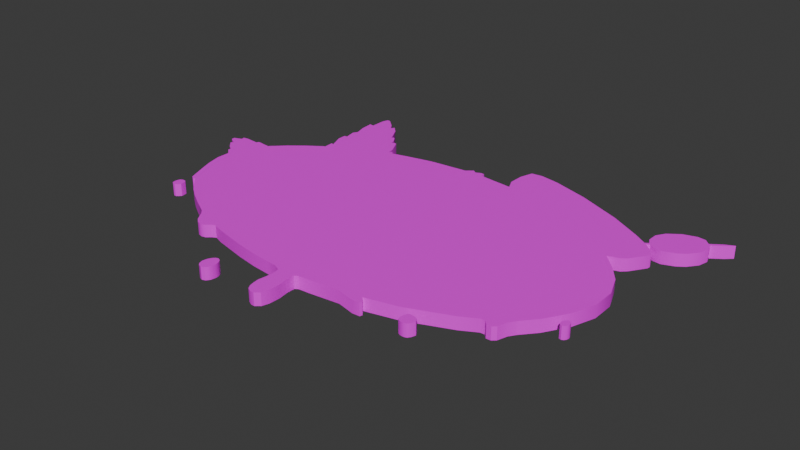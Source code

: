 # Source: balldrop.blend  (saved by Blender 4.5.90; exported with 4.5.12 LTS)
import bpy
from mathutils import Matrix  # noqa: F401  (used for matrix-valued properties, if any)

bpy.ops.wm.read_factory_settings(use_empty=True)
scene = bpy.context.scene
scene.name = 'Scene'

# ---- collections
col_collection = bpy.data.collections.new('Collection'); scene.collection.children.link(col_collection)

# ---- images (referenced by path relative to the original .blend; pixels are not part of the script)
import os
ASSET_DIR = os.environ.get("B2B_ASSET_DIR", "")  # directory of the original .blend (textures are referenced by path, not embedded)
HERE = os.path.dirname(os.path.abspath(__file__))  # packed textures are extracted next to this script under _unpacked/

def load_image(name, relpath, width, height, colorspace="sRGB"):
    """Load a texture the original file referenced (path relative to the .blend, or extracted next to this script)."""
    p = next((c for c in (os.path.join(HERE, relpath), os.path.join(ASSET_DIR, relpath)) if relpath and os.path.exists(c)), "")
    if p:
        img = bpy.data.images.load(p, check_existing=True)
        img.name = name
    else:  # same state as the original file: an image datablock whose file is absent (Cycles renders it pink)
        img = bpy.data.images.new(name, width, height)
        img.source = "FILE"
        img.filepath = "//" + (relpath or name)
    img.colorspace_settings.name = colorspace
    return img
img_delirium_png = load_image('Delirium.png', 'Delirium.png', 1024, 1024, 'sRGB')

# ---- materials (node trees are filled in below, after node groups)
mat_material_001 = bpy.data.materials.new('Material.001')

# ---- node groups
ng_smooth_by_angle = bpy.data.node_groups.new('Smooth by Angle', 'GeometryNodeTree')
_s = ng_smooth_by_angle.interface.new_socket(name='Mesh', in_out='OUTPUT', socket_type='NodeSocketGeometry')
_s = ng_smooth_by_angle.interface.new_socket(name='Mesh', in_out='INPUT', socket_type='NodeSocketGeometry')
_s = ng_smooth_by_angle.interface.new_socket(name='Angle', in_out='INPUT', socket_type='NodeSocketFloat')
_s.subtype = 'ANGLE'
_s.default_value = 0.5236
_s.min_value = 0.0
_s.max_value = 3.142
_s.description = 'Maximum face angle for smooth edges'
_s = ng_smooth_by_angle.interface.new_socket(name='Ignore Sharpness', in_out='INPUT', socket_type='NodeSocketBool')
_s.force_non_field = True
ng_smooth_by_angle.description = 'Set the sharpness of mesh edges based on the angle between the neighboring faces'
ng_smooth_by_angle.is_modifier = True
_N = ng_smooth_by_angle.nodes; _L = ng_smooth_by_angle.links
n0 = _N.new('GeometryNodeSetShadeSmooth'); n0.name = 'Set Shade Smooth'; n0.location = (120, -80)
n0.domain = 'EDGE'
n1 = _N.new('GeometryNodeSetShadeSmooth'); n1.name = 'Set Shade Smooth.001'; n1.location = (300, -80)
n2 = _N.new('NodeGroupOutput'); n2.name = 'Group Output'; n2.location = (480, -80)
n3 = _N.new('GeometryNodeInputMeshEdgeAngle'); n3.name = 'Edge Angle'; n3.location = (-440, -240)
n4 = _N.new('NodeGroupInput'); n4.name = 'Group Input'; n4.location = (-80, -80)
n5 = _N.new('GeometryNodeInputEdgeSmooth'); n5.name = 'Is Edge Smooth'; n5.location = (-260, -120)
n6 = _N.new('GeometryNodeInputShadeSmooth'); n6.name = 'Is Shade Smooth'; n6.location = (-440, -397)
n7 = _N.new('FunctionNodeCompare'); n7.name = 'Compare'; n7.location = (-260, -260)
n7.operation = 'LESS_EQUAL'
n7.inputs[6].default_value = (0.0, 0.0, 0.0, 0.0)
n7.inputs[7].default_value = (0.0, 0.0, 0.0, 0.0)
n8 = _N.new('FunctionNodeBooleanMath'); n8.name = 'Boolean Math.001'; n8.location = (-80, -260)
n9 = _N.new('NodeGroupInput'); n9.name = 'Group Input.001'; n9.location = (-440, -329)
n10 = _N.new('NodeGroupInput'); n10.name = 'Group Input.002'; n10.location = (-259, -189)
n11 = _N.new('FunctionNodeBooleanMath'); n11.name = 'Boolean Math'; n11.location = (-80, -149)
n11.operation = 'OR'
n12 = _N.new('FunctionNodeBooleanMath'); n12.name = 'Boolean Math.002'; n12.location = (-260, -380)
n12.operation = 'OR'
n13 = _N.new('NodeGroupInput'); n13.name = 'Group Input.003'; n13.location = (-440, -460)
_L.new(n3.outputs[0], n7.inputs[0])
_L.new(n1.outputs[0], n2.inputs[0])
_L.new(n9.outputs[1], n7.inputs[1])
_L.new(n7.outputs[0], n8.inputs[0])
_L.new(n4.outputs[0], n0.inputs[0])
_L.new(n0.outputs[0], n1.inputs[0])
_L.new(n8.outputs[0], n0.inputs[2])
_L.new(n10.outputs[2], n11.inputs[1])
_L.new(n5.outputs[0], n11.inputs[0])
_L.new(n11.outputs[0], n0.inputs[1])
_L.new(n13.outputs[2], n12.inputs[1])
_L.new(n6.outputs[0], n12.inputs[0])
_L.new(n12.outputs[0], n8.inputs[1])
n2.is_active_output = True

# ---- material node trees
mat_material_001.use_nodes = True; mat_material_001.node_tree.nodes.clear()
_N = mat_material_001.node_tree.nodes; _L = mat_material_001.node_tree.links
n0 = _N.new('ShaderNodeBsdfPrincipled'); n0.name = 'Principled BSDF'; n0.location = (-123, 171)
n1 = _N.new('ShaderNodeOutputMaterial'); n1.name = 'Material Output'; n1.location = (200, 100)
n2 = _N.new('ShaderNodeTexImage'); n2.name = 'Image Texture'; n2.location = (-553, 135)
n2.image = img_delirium_png
_L.new(n0.outputs[0], n1.inputs[0])
_L.new(n2.outputs[0], n0.inputs[0])
n1.is_active_output = True

# ---- world
world_world = bpy.data.worlds.new('World'); scene.world = world_world
world_world.use_nodes = True; world_world.node_tree.nodes.clear()
_N = world_world.node_tree.nodes; _L = world_world.node_tree.links
n0 = _N.new('ShaderNodeOutputWorld'); n0.name = 'World Output'; n0.location = (200, 100)
n1 = _N.new('ShaderNodeBackground'); n1.name = 'Background'; n1.location = (-200, 100)
n1.inputs[0].default_value = (0.05088, 0.05088, 0.05088, 1.0)
_L.new(n1.outputs[0], n0.inputs[0])
n0.is_active_output = True
world_world.color = (0.05088, 0.05088, 0.05088)
world_world.sun_shadow_jitter_overblur = 0.0

# ---- meshes
me_vert = bpy.data.meshes.new('Vert')
me_vert.from_pydata([(-0.3435, -0.1083, 0.0), (-0.3636, -0.06664, 0.0), (-0.3742, -0.005535, 0.0), (-0.3853, 0.004822, 0.0), (-0.3845, 0.009496, 0.0), (-0.3942, 0.01588, 0.0), (-0.4053, 0.02823, 0.0), (-0.3369, 0.06479, 0.0), (-0.2742, 0.1155, 0.0), (-0.2376, 0.2494, 0.0), (-0.2455, 0.2602, 0.0), (-0.2612, 0.2743, 0.0), (-0.266, 0.2738, 0.0), (-0.2693, 0.2645, 0.0), (-0.2695, 0.2389, 0.0), (-0.2771, 0.2398, 0.0), (-0.2756, 0.2181, 0.0), (-0.2703, 0.1995, 0.0), (-0.2749, 0.1917, 0.0), (-0.2711, 0.1728, 0.0), (-0.2762, 0.1717, 0.0), (-0.09229, 0.1829, 0.0), (-0.03119, 0.1888, 0.0), (-0.02051, 0.1975, 0.0), (0.01921, -0.2231, 0.0), (0.0691, -0.2173, 0.0), (0.09729, -0.2241, 0.0), (0.1096, -0.2234, 0.0), (0.1109, -0.2192, 0.0), (0.104, -0.2111, 0.0), (0.1569, -0.198, 0.0), (0.2255, -0.1699, 0.0), (0.2506, -0.156, 0.0), (0.2577, -0.1559, 0.0), (0.2638, -0.1623, 0.0), (0.2714, -0.1621, 0.0), (0.2771, -0.1572, 0.0), (0.282, -0.1416, 0.0), (0.2889, -0.1313, 0.0), (0.309, -0.108, 0.0), (0.3312, -0.07145, 0.0), (0.3437, -0.03443, 0.0), (0.3433, 0.002077, 0.0), (0.3297, 0.0365, 0.0), (0.3111, 0.06118, 0.0), (0.2877, 0.08561, 0.0), (0.3071, 0.09223, 0.0), (0.3145, 0.09899, 0.0), (0.3315, 0.1241, 0.0), (0.3322, 0.1293, 0.0), (0.3227, 0.1411, 0.0), (0.3123, 0.1503, 0.0), (0.3173, 0.1532, 0.0), (0.3249, 0.1478, 0.0), (0.3389, 0.1461, 0.0), (0.3583, 0.1535, 0.0), (0.37, 0.1617, 0.0), (0.3823, 0.1772, 0.0), (0.3865, 0.1936, 0.0), (0.3831, 0.2041, 0.0), (0.401, 0.2168, 0.0), (0.411, 0.2263, 0.0), (0.3971, 0.2196, 0.0), (0.3793, 0.2073, 0.0), (0.3712, 0.2153, 0.0), (0.3581, 0.2168, 0.0), (0.3372, 0.2104, 0.0), (0.3185, 0.1969, 0.0), (0.3096, 0.1824, 0.0), (0.3092, 0.1663, 0.0), (0.3142, 0.1565, 0.0), (0.3087, 0.1529, 0.0), (0.2873, 0.1668, 0.0), (0.2378, 0.1944, 0.0), (0.1662, 0.2251, 0.0), (0.1067, 0.244, 0.0), (0.07518, 0.2497, 0.0), (0.05705, 0.2474, 0.0), (0.05028, 0.2257, 0.0), (0.04983, 0.2005, 0.0), (0.05786, 0.1833, 0.0), (0.02186, 0.1869, 0.0), (0.0001983, 0.1892, 0.0), (0.0001983, 0.1965, 0.0), (-0.0121, -0.2923, 0.0), (-0.004952, -0.2861, 0.0), (-0.001704, -0.2755, 0.0), (-0.0007947, -0.2577, 0.0), (-0.003393, -0.2403, 0.0), (-0.003003, -0.2275, 0.0), (0.001544, -0.2244, 0.0), (-0.01809, -0.2923, 0.0), (-0.02533, -0.2886, 0.0), (-0.02919, -0.282, 0.0), (-0.03107, -0.2741, 0.0), (-0.0321, -0.2647, 0.0), (-0.03031, -0.2535, 0.0), (-0.02937, -0.243, 0.0), (-0.02964, -0.235, 0.0), (-0.03192, -0.2284, 0.0), (-0.08972, -0.2191, 0.0), (-0.1246, -0.213, 0.0), (-0.1782, -0.2006, 0.0), (-0.1932, -0.1952, 0.0), (-0.1994, -0.1983, 0.0), (-0.2066, -0.2046, 0.0), (-0.2136, -0.2062, 0.0), (-0.221, -0.2044, 0.0), (-0.2288, -0.1978, 0.0), (-0.2386, -0.1828, 0.0), (-0.245, -0.1758, 0.0), (-0.271, -0.1613, 0.0), (-0.2938, -0.1474, 0.0), (-0.3118, -0.1344, 0.0), (-0.3206, -0.1264, 0.0), (-0.3412, 0.06114, 0.0), (-0.3447, 0.05691, 0.0), (-0.3688, 0.05973, 0.0), (-0.3718, 0.05561, 0.0), (-0.3941, 0.05756, 0.0), (-0.4028, 0.05605, 0.0), (-0.4016, 0.05042, 0.0), (-0.4148, 0.04544, 0.0), (-0.4146, 0.03948, 0.0), (-0.4015, 0.03136, 0.0), (-0.2762, 0.1577, 0.0), (-0.2664, 0.1331, 0.0), (-0.2963, 0.1001, 0.0), (-0.2806, 0.1109, 0.0), (-0.322, 0.07922, 0.0), (-0.2342, 0.2551, 0.0), (-0.271, 0.134, 0.0), (-0.2702, 0.1174, 0.0), (-0.266, -0.01093, 0.0), (-0.2021, -0.1112, 0.0), (-0.1621, -0.1739, 0.0), (-0.2291, 0.1808, 0.0), (-0.2571, 0.1241, 0.0), (-0.1159, -0.2593, 0.0), (-0.1193, -0.2605, 0.0), (-0.1225, -0.2636, 0.0), (-0.124, -0.2658, 0.0), (-0.126, -0.2697, 0.0), (-0.1273, -0.2747, 0.0), (-0.1276, -0.2785, 0.0), (-0.1266, -0.282, 0.0), (-0.1252, -0.2855, 0.0), (-0.1222, -0.2886, 0.0), (-0.1169, -0.2902, 0.0), (-0.1116, -0.2884, 0.0), (-0.1092, -0.2854, 0.0), (-0.1073, -0.2825, 0.0), (-0.1064, -0.2781, 0.0), (-0.1058, -0.2746, 0.0), (-0.1062, -0.2696, 0.0), (-0.1074, -0.2668, 0.0), (-0.109, -0.2633, 0.0), (-0.1117, -0.2609, 0.0), (-0.05848, -0.2222, 0.0), (-0.04221, -0.2237, 0.0), (-0.3485, -0.105, 0.0), (-0.3509, -0.099, 0.0), (-0.3745, -0.0281, 0.0), (-0.3688, -0.05172, 0.0), (-0.3312, -0.1155, 0.0), (-0.3395, -0.1068, 0.0), (-0.2226, 0.2433, 0.0), (-0.2121, 0.2233, 0.0), (-0.2095, 0.2172, 0.0), (-0.2072, 0.2206, 0.0), (-0.2026, 0.2174, 0.0), (-0.1961, 0.2068, 0.0), (-0.195, 0.1999, 0.0), (-0.1911, 0.2035, 0.0), (-0.1861, 0.202, 0.0), (-0.1747, 0.1789, 0.0), (-0.1725, 0.1672, 0.0), (-0.1689, 0.1715, 0.0), (-0.1644, 0.1666, 0.0), (-0.1398, 0.1728, 0.0), (-0.1063, 0.1803, 0.0), (-0.0144, 0.1932, 0.0), (-0.00544, 0.1974, 0.0), (-0.266, 0.1627, 0.0), (-0.2355, 0.2087, 0.0), (-0.2388, 0.2301, 0.0), (-0.2365, 0.242, 0.0), (-0.2369, 0.2176, 0.0), (-0.2306, 0.1872, 0.0), (-0.2334, 0.1997, 0.0), (-0.02839, 0.05463, 0.0), (0.1836, 0.1643, 0.0), (0.1808, -0.2035, 0.0), (0.1862, -0.2048, 0.0), (0.1906, -0.2074, 0.0), (0.1934, -0.2123, 0.0), (0.1913, -0.219, 0.0), (0.1877, -0.2236, 0.0), (0.1759, -0.2037, 0.0), (0.1732, -0.2068, 0.0), (0.1716, -0.2115, 0.0), (0.1711, -0.2179, 0.0), (0.1729, -0.2221, 0.0), (0.1769, -0.2244, 0.0), (0.1822, -0.2249, 0.0), (0.1846, -0.2246, 0.0), (0.3372, -0.08925, 0.0), (0.3396, -0.0899, 0.0), (0.3416, -0.09167, 0.0), (0.3429, -0.09386, 0.0), (0.3433, -0.09761, 0.0), (0.3421, -0.1013, 0.0), (0.34, -0.1041, 0.0), (0.3367, -0.1053, 0.0), (0.3332, -0.1042, 0.0), (0.3314, -0.09997, 0.0), (0.3316, -0.09597, 0.0), (0.3327, -0.0931, 0.0), (0.3344, -0.09063, 0.0), (-0.3509, -0.1222, 0.0), (-0.3452, -0.1224, 0.0), (-0.3548, -0.1249, 0.0), (-0.3417, -0.1253, 0.0), (-0.3564, -0.1295, 0.0), (-0.3408, -0.1299, 0.0), (-0.3566, -0.1341, 0.0), (-0.3406, -0.1346, 0.0), (-0.3554, -0.1387, 0.0), (-0.3441, -0.139, 0.0), (-0.3515, -0.1414, 0.0), (-0.3477, -0.1415, 0.0), (-0.3509, -0.099, -0.02046), (-0.3636, -0.06664, -0.02046), (-0.3745, -0.0281, -0.02046), (-0.3742, -0.005535, -0.02046), (-0.3853, 0.004822, -0.02046), (-0.3845, 0.009496, -0.02046), (-0.3942, 0.01588, -0.02046), (-0.4053, 0.02823, -0.02046), (-0.4015, 0.03136, -0.02046), (-0.2806, 0.1109, -0.02046), (-0.2742, 0.1155, -0.02046), (-0.1725, 0.1672, -0.02046), (-0.1689, 0.1715, -0.02046), (-0.1861, 0.202, -0.02046), (-0.1747, 0.1789, -0.02046), (-0.1911, 0.2035, -0.02046), (-0.2026, 0.2174, -0.02046), (-0.1961, 0.2068, -0.02046), (-0.2072, 0.2206, -0.02046), (-0.2121, 0.2233, -0.02046), (-0.2095, 0.2172, -0.02046), (-0.2342, 0.2551, -0.02046), (-0.2226, 0.2433, -0.02046), (-0.2455, 0.2602, -0.02046), (-0.2376, 0.2494, -0.02046), (-0.266, 0.2738, -0.02046), (-0.2612, 0.2743, -0.02046), (-0.2695, 0.2389, -0.02046), (-0.2693, 0.2645, -0.02046), (-0.2756, 0.2181, -0.02046), (-0.2771, 0.2398, -0.02046), (-0.2749, 0.1917, -0.02046), (-0.2703, 0.1995, -0.02046), (-0.2762, 0.1717, -0.02046), (-0.2711, 0.1728, -0.02046), (-0.09229, 0.1829, -0.02046), (-0.03119, 0.1888, -0.02046), (-0.02051, 0.1975, -0.02046), (-0.0144, 0.1932, -0.02046), (-0.00544, 0.1974, -0.02046), (-0.03192, -0.2284, -0.02046), (-0.003003, -0.2275, -0.02046), (-0.03031, -0.2535, -0.02046), (-0.0007947, -0.2577, -0.02046), (-0.03107, -0.2741, -0.02046), (-0.004952, -0.2861, -0.02046), (-0.02533, -0.2886, -0.02046), (-0.0121, -0.2923, -0.02046), (-0.001704, -0.2755, -0.02046), (-0.003393, -0.2403, -0.02046), (0.01921, -0.2231, -0.02046), (0.001544, -0.2244, -0.02046), (-0.01809, -0.2923, -0.02046), (-0.02919, -0.282, -0.02046), (-0.0321, -0.2647, -0.02046), (-0.02937, -0.243, -0.02046), (-0.02964, -0.235, -0.02046), (-0.05848, -0.2222, -0.02046), (-0.08972, -0.2191, -0.02046), (-0.1246, -0.213, -0.02046), (-0.1782, -0.2006, -0.02046), (-0.1932, -0.1952, -0.02046), (-0.1994, -0.1983, -0.02046), (-0.2066, -0.2046, -0.02046), (-0.2136, -0.2062, -0.02046), (-0.221, -0.2044, -0.02046), (-0.2288, -0.1978, -0.02046), (-0.2386, -0.1828, -0.02046), (-0.245, -0.1758, -0.02046), (-0.271, -0.1613, -0.02046), (-0.2938, -0.1474, -0.02046), (-0.3118, -0.1344, -0.02046), (-0.3206, -0.1264, -0.02046), (-0.3412, 0.06114, -0.02046), (-0.266, -0.01093, -0.02046), (-0.3369, 0.06479, -0.02046), (-0.3447, 0.05691, -0.02046), (-0.3688, 0.05973, -0.02046), (-0.3718, 0.05561, -0.02046), (-0.3941, 0.05756, -0.02046), (-0.2291, 0.1808, -0.02046), (-0.195, 0.1999, -0.02046), (0.0691, -0.2173, -0.02046), (0.09729, -0.2241, -0.02046), (0.1096, -0.2234, -0.02046), (0.1109, -0.2192, -0.02046), (0.104, -0.2111, -0.02046), (0.1569, -0.198, -0.02046), (0.2255, -0.1699, -0.02046), (0.2506, -0.156, -0.02046), (0.2577, -0.1559, -0.02046), (0.2638, -0.1623, -0.02046), (0.2714, -0.1621, -0.02046), (0.2771, -0.1572, -0.02046), (0.282, -0.1416, -0.02046), (0.2889, -0.1313, -0.02046), (0.309, -0.108, -0.02046), (0.3312, -0.07145, -0.02046), (0.3437, -0.03443, -0.02046), (0.3433, 0.002077, -0.02046), (0.3297, 0.0365, -0.02046), (0.3111, 0.06118, -0.02046), (0.2877, 0.08561, -0.02046), (0.3071, 0.09223, -0.02046), (0.3145, 0.09899, -0.02046), (0.3315, 0.1241, -0.02046), (0.3322, 0.1293, -0.02046), (0.3227, 0.1411, -0.02046), (0.3123, 0.1503, -0.02046), (0.3173, 0.1532, -0.02046), (0.3249, 0.1478, -0.02046), (0.3389, 0.1461, -0.02046), (0.3583, 0.1535, -0.02046), (0.37, 0.1617, -0.02046), (0.3823, 0.1772, -0.02046), (0.3865, 0.1936, -0.02046), (0.3831, 0.2041, -0.02046), (0.401, 0.2168, -0.02046), (0.411, 0.2263, -0.02046), (0.3971, 0.2196, -0.02046), (0.3793, 0.2073, -0.02046), (0.3712, 0.2153, -0.02046), (0.3581, 0.2168, -0.02046), (0.3372, 0.2104, -0.02046), (0.3185, 0.1969, -0.02046), (0.3096, 0.1824, -0.02046), (0.3092, 0.1663, -0.02046), (0.3142, 0.1565, -0.02046), (0.3087, 0.1529, -0.02046), (0.2873, 0.1668, -0.02046), (0.2378, 0.1944, -0.02046), (0.1662, 0.2251, -0.02046), (0.1067, 0.244, -0.02046), (0.07518, 0.2497, -0.02046), (0.05705, 0.2474, -0.02046), (0.05028, 0.2257, -0.02046), (0.04983, 0.2005, -0.02046), (0.05786, 0.1833, -0.02046), (0.02186, 0.1869, -0.02046), (0.0001983, 0.1892, -0.02046), (0.0001983, 0.1965, -0.02046), (-0.2762, 0.1577, -0.02046), (-0.1621, -0.1739, -0.02046), (-0.266, 0.1627, -0.02046), (-0.2021, -0.1112, -0.02046), (-0.2664, 0.1331, -0.02046), (-0.2702, 0.1174, -0.02046), (-0.322, 0.07922, -0.02046), (-0.2963, 0.1001, -0.02046), (-0.271, 0.134, -0.02046), (-0.1398, 0.1728, -0.02046), (-0.1063, 0.1803, -0.02046), (-0.1644, 0.1666, -0.02046), (-0.3435, -0.1083, -0.02046), (-0.3395, -0.1068, -0.02046), (-0.4028, 0.05605, -0.02046), (-0.4016, 0.05042, -0.02046), (-0.4148, 0.04544, -0.02046), (-0.4146, 0.03948, -0.02046), (-0.2571, 0.1241, -0.02046), (-0.04221, -0.2237, -0.02046), (-0.1159, -0.2593, -0.02046), (-0.1193, -0.2605, -0.02046), (-0.1225, -0.2636, -0.02046), (-0.124, -0.2658, -0.02046), (-0.126, -0.2697, -0.02046), (-0.1273, -0.2747, -0.02046), (-0.1276, -0.2785, -0.02046), (-0.1266, -0.282, -0.02046), (-0.1252, -0.2855, -0.02046), (-0.1222, -0.2886, -0.02046), (-0.1169, -0.2902, -0.02046), (-0.1116, -0.2884, -0.02046), (-0.1092, -0.2854, -0.02046), (-0.1073, -0.2825, -0.02046), (-0.1064, -0.2781, -0.02046), (-0.1058, -0.2746, -0.02046), (-0.1062, -0.2696, -0.02046), (-0.1074, -0.2668, -0.02046), (-0.109, -0.2633, -0.02046), (-0.1117, -0.2609, -0.02046), (-0.3485, -0.105, -0.02046), (-0.3688, -0.05172, -0.02046), (-0.3312, -0.1155, -0.02046), (-0.2306, 0.1872, -0.02046), (-0.2334, 0.1997, -0.02046), (-0.2355, 0.2087, -0.02046), (-0.2369, 0.2176, -0.02046), (-0.2388, 0.2301, -0.02046), (-0.2365, 0.242, -0.02046), (-0.02839, 0.05463, -0.02046), (0.1836, 0.1643, -0.02046), (0.1808, -0.2035, -0.02046), (0.1862, -0.2048, -0.02046), (0.1906, -0.2074, -0.02046), (0.1934, -0.2123, -0.02046), (0.1913, -0.219, -0.02046), (0.1877, -0.2236, -0.02046), (0.1759, -0.2037, -0.02046), (0.1732, -0.2068, -0.02046), (0.1716, -0.2115, -0.02046), (0.1711, -0.2179, -0.02046), (0.1729, -0.2221, -0.02046), (0.1769, -0.2244, -0.02046), (0.1822, -0.2249, -0.02046), (0.1846, -0.2246, -0.02046), (0.3372, -0.08925, -0.02046), (0.3396, -0.0899, -0.02046), (0.3416, -0.09167, -0.02046), (0.3429, -0.09386, -0.02046), (0.3433, -0.09761, -0.02046), (0.3421, -0.1013, -0.02046), (0.34, -0.1041, -0.02046), (0.3367, -0.1053, -0.02046), (0.3332, -0.1042, -0.02046), (0.3314, -0.09997, -0.02046), (0.3316, -0.09597, -0.02046), (0.3327, -0.0931, -0.02046), (0.3344, -0.09063, -0.02046), (-0.3509, -0.1222, -0.02046), (-0.3452, -0.1224, -0.02046), (-0.3548, -0.1249, -0.02046), (-0.3417, -0.1253, -0.02046), (-0.3564, -0.1295, -0.02046), (-0.3408, -0.1299, -0.02046), (-0.3566, -0.1341, -0.02046), (-0.3406, -0.1346, -0.02046), (-0.3554, -0.1387, -0.02046), (-0.3441, -0.139, -0.02046), (-0.3515, -0.1414, -0.02046), (-0.3477, -0.1415, -0.02046)], [], [(99, 89, 98), (96, 97, 89), (89, 88, 95, 96), (87, 94, 95, 88), (87, 86, 93, 94), (85, 92, 93, 86), (91, 92, 85, 84), (97, 98, 89), (173, 172, 136, 174), (175, 126, 137, 176), (136, 183, 125, 126), (128, 127, 133), (127, 129, 133), (129, 7, 133), (115, 133, 7), (6, 5, 133), (5, 4, 133), (4, 3, 133), (3, 2, 133), (2, 162, 163, 1, 133), (1, 161, 160, 0, 133), (109, 110, 133), (111, 133, 110), (112, 133, 111), (113, 133, 112), (114, 133, 113), (0, 165, 164, 114, 133), (139, 138, 157), (101, 102, 135), (126, 131, 132, 137), (135, 102, 103, 134), (134, 103, 104), (133, 107, 108), (134, 104, 105), (134, 105, 106), (134, 106, 107, 133), (99, 159, 90, 89), (133, 108, 109), (139, 157, 156, 140), (140, 156, 155, 141), (141, 155, 154, 142), (142, 154, 153, 143), (143, 153, 152, 144), (144, 152, 151, 145), (145, 151, 150, 146), (146, 150, 149, 147), (148, 147, 149), (115, 116, 133), (133, 116, 6), (124, 6, 116), (123, 124, 116), (117, 116, 118), (119, 118, 120), (120, 118, 121), (116, 118, 123), (118, 123, 121), (122, 121, 123), (20, 125, 183, 19), (136, 188, 19, 183), (189, 18, 19, 188), (184, 17, 18, 189), (170, 169, 168, 184), (184, 168, 187), (185, 15, 16, 187), (15, 185, 14), (185, 186, 14), (166, 130, 9, 186), (14, 186, 9, 13), (10, 12, 13, 9), (12, 10, 11), (167, 166, 186, 185), (167, 185, 187, 168), (17, 184, 187, 16), (171, 189, 188, 172), (170, 184, 189, 171), (172, 188, 136), (174, 136, 126, 175), (8, 128, 133), (132, 8, 133), (137, 132, 133), (176, 137, 133), (177, 176, 133), (178, 177, 133), (133, 190, 178), (180, 179, 178, 190), (180, 190, 21), (22, 21, 190), (23, 22, 190), (181, 23, 190), (182, 181, 190), (83, 182, 190), (82, 83, 190), (81, 82, 190), (80, 81, 190), (79, 80, 191), (78, 79, 191), (77, 78, 191), (76, 77, 191), (75, 76, 191), (74, 75, 191), (73, 74, 191), (72, 73, 191), (71, 72, 191), (190, 191, 80), (191, 190, 45), (45, 46, 191), (46, 47, 191), (47, 48, 191), (48, 49, 191), (49, 50, 191), (50, 51, 191), (191, 51, 71), (52, 70, 71, 51), (53, 69, 70, 52), (54, 68, 69, 53), (55, 67, 68, 54), (56, 66, 67, 55), (57, 65, 66, 56), (58, 64, 65, 57), (59, 63, 64, 58), (60, 62, 63, 59), (61, 62, 60), (33, 32, 38, 37), (34, 33, 37, 36), (35, 34, 36), (26, 25, 29, 28), (27, 26, 28), (134, 133, 190), (135, 134, 190), (101, 135, 190), (101, 190, 100), (100, 190, 158), (158, 190, 159), (159, 190, 90), (90, 190, 25, 24), (29, 25, 190), (29, 190, 30), (30, 190, 31), (31, 190, 32), (38, 32, 190), (38, 39, 45, 190), (39, 40, 45), (40, 41, 45), (41, 42, 45), (42, 43, 45), (43, 44, 45), (192, 193, 198), (193, 194, 199, 198), (194, 195, 200, 199), (195, 196, 201, 200), (196, 197, 202, 201), (203, 202, 197, 205), (204, 203, 205), (207, 206, 218, 208), (208, 218, 217, 209), (209, 217, 216, 210), (210, 216, 215, 211), (211, 215, 214, 212), (213, 212, 214), (219, 221, 222, 220), (221, 223, 224, 222), (223, 225, 226, 224), (225, 227, 228, 226), (227, 229, 230, 228), (271, 287, 272), (273, 272, 286), (272, 273, 285, 280), (274, 280, 285, 275), (274, 275, 284, 279), (276, 279, 284, 277), (283, 278, 276, 277), (286, 272, 287), (246, 244, 311, 312), (245, 242, 390, 376), (311, 376, 372, 374), (240, 305, 379), (379, 305, 378), (378, 305, 306), (304, 306, 305), (238, 305, 237), (237, 305, 236), (236, 305, 235), (235, 305, 234), (234, 305, 232, 413, 233), (232, 305, 384, 412, 231), (298, 305, 299), (300, 299, 305), (301, 300, 305), (302, 301, 305), (303, 302, 305), (384, 305, 303, 414, 385), (393, 411, 392), (290, 373, 291), (376, 390, 377, 380), (373, 375, 292, 291), (375, 293, 292), (305, 297, 296), (375, 294, 293), (375, 295, 294), (375, 305, 296, 295), (271, 272, 282, 391), (305, 298, 297), (393, 394, 410, 411), (394, 395, 409, 410), (395, 396, 408, 409), (396, 397, 407, 408), (397, 398, 406, 407), (398, 399, 405, 406), (399, 400, 404, 405), (400, 401, 403, 404), (402, 403, 401), (304, 305, 307), (305, 238, 307), (239, 307, 238), (389, 307, 239), (308, 309, 307), (310, 386, 309), (386, 387, 309), (307, 389, 309), (309, 387, 389), (388, 389, 387), (264, 265, 374, 372), (311, 374, 265, 415), (416, 415, 265, 262), (417, 416, 262, 263), (247, 417, 251, 249), (417, 418, 251), (419, 418, 260, 261), (261, 258, 419), (419, 258, 420), (253, 420, 255, 252), (258, 259, 255, 420), (254, 255, 259, 256), (256, 257, 254), (250, 419, 420, 253), (250, 251, 418, 419), (263, 260, 418, 417), (248, 312, 415, 416), (247, 248, 416, 417), (312, 311, 415), (244, 245, 376, 311), (241, 305, 240), (377, 305, 241), (390, 305, 377), (242, 305, 390), (243, 305, 242), (383, 305, 243), (305, 383, 421), (382, 421, 383, 381), (382, 266, 421), (267, 421, 266), (268, 421, 267), (269, 421, 268), (270, 421, 269), (371, 421, 270), (370, 421, 371), (369, 421, 370), (368, 421, 369), (367, 422, 368), (366, 422, 367), (365, 422, 366), (364, 422, 365), (363, 422, 364), (362, 422, 363), (361, 422, 362), (360, 422, 361), (359, 422, 360), (421, 368, 422), (422, 333, 421), (333, 422, 334), (334, 422, 335), (335, 422, 336), (336, 422, 337), (337, 422, 338), (338, 422, 339), (422, 359, 339), (340, 339, 359, 358), (341, 340, 358, 357), (342, 341, 357, 356), (343, 342, 356, 355), (344, 343, 355, 354), (345, 344, 354, 353), (346, 345, 353, 352), (347, 346, 352, 351), (348, 347, 351, 350), (349, 348, 350), (321, 325, 326, 320), (322, 324, 325, 321), (323, 324, 322), (314, 316, 317, 313), (315, 316, 314), (375, 421, 305), (373, 421, 375), (290, 421, 373), (290, 289, 421), (289, 288, 421), (288, 391, 421), (391, 282, 421), (282, 281, 313, 421), (317, 421, 313), (317, 318, 421), (318, 319, 421), (319, 320, 421), (326, 421, 320), (326, 421, 333, 327), (327, 333, 328), (328, 333, 329), (329, 333, 330), (330, 333, 331), (331, 333, 332), (423, 429, 424), (424, 429, 430, 425), (425, 430, 431, 426), (426, 431, 432, 427), (427, 432, 433, 428), (434, 436, 428, 433), (435, 436, 434), (438, 439, 449, 437), (439, 440, 448, 449), (440, 441, 447, 448), (441, 442, 446, 447), (442, 443, 445, 446), (444, 445, 443), (450, 451, 453, 452), (452, 453, 455, 454), (454, 455, 457, 456), (456, 457, 459, 458), (458, 459, 461, 460), (109, 108, 297, 298), (213, 214, 445, 444), (110, 109, 298, 299), (214, 215, 446, 445), (111, 110, 299, 300), (215, 216, 447, 446), (112, 111, 300, 301), (216, 217, 448, 447), (113, 112, 301, 302), (217, 218, 449, 448), (114, 113, 302, 303), (218, 206, 437, 449), (115, 7, 306, 304), (116, 115, 304, 307), (116, 117, 308, 307), (165, 0, 384, 385), (117, 118, 309, 308), (119, 120, 386, 310), (118, 119, 310, 309), (219, 220, 451, 450), (120, 121, 387, 386), (121, 122, 388, 387), (220, 222, 453, 451), (122, 123, 389, 388), (221, 219, 450, 452), (124, 123, 389, 239), (91, 84, 278, 283), (85, 86, 279, 276), (222, 224, 455, 453), (87, 88, 280, 274), (223, 221, 452, 454), (89, 90, 282, 272), (224, 226, 457, 455), (225, 223, 454, 456), (13, 12, 256, 259), (11, 10, 254, 257), (226, 228, 459, 457), (9, 130, 252, 255), (24, 25, 313, 281), (227, 225, 456, 458), (166, 167, 250, 253), (25, 26, 314, 313), (230, 229, 460, 461), (19, 18, 262, 265), (26, 27, 315, 314), (228, 230, 461, 459), (168, 169, 249, 251), (27, 28, 316, 315), (229, 227, 458, 460), (17, 16, 260, 263), (28, 29, 317, 316), (15, 14, 258, 261), (29, 30, 318, 317), (30, 31, 319, 318), (31, 32, 320, 319), (32, 33, 321, 320), (33, 34, 322, 321), (34, 35, 323, 322), (35, 36, 324, 323), (36, 37, 325, 324), (37, 38, 326, 325), (39, 38, 326, 327), (40, 39, 327, 328), (138, 139, 393, 392), (41, 40, 328, 329), (139, 140, 394, 393), (42, 41, 329, 330), (140, 141, 395, 394), (43, 42, 330, 331), (141, 142, 396, 395), (44, 43, 331, 332), (142, 143, 397, 396), (45, 44, 332, 333), (143, 144, 398, 397), (46, 45, 333, 334), (144, 145, 399, 398), (47, 46, 334, 335), (145, 146, 400, 399), (48, 47, 335, 336), (146, 147, 401, 400), (49, 48, 336, 337), (147, 148, 402, 401), (50, 49, 337, 338), (148, 149, 403, 402), (51, 50, 338, 339), (149, 150, 404, 403), (52, 51, 339, 340), (150, 151, 405, 404), (53, 52, 340, 341), (151, 152, 406, 405), (54, 53, 341, 342), (152, 153, 407, 406), (55, 54, 342, 343), (153, 154, 408, 407), (56, 55, 343, 344), (161, 1, 232, 231), (154, 155, 409, 408), (57, 56, 344, 345), (162, 2, 234, 233), (155, 156, 410, 409), (58, 57, 345, 346), (2, 3, 235, 234), (156, 157, 411, 410), (59, 58, 346, 347), (3, 4, 236, 235), (157, 138, 392, 411), (60, 59, 347, 348), (4, 5, 237, 236), (61, 60, 348, 349), (5, 6, 238, 237), (62, 61, 349, 350), (6, 124, 239, 238), (63, 62, 350, 351), (128, 8, 241, 240), (64, 63, 351, 352), (176, 177, 243, 242), (65, 64, 352, 353), (174, 175, 245, 244), (66, 65, 353, 354), (173, 174, 244, 246), (67, 66, 354, 355), (170, 171, 248, 247), (68, 67, 355, 356), (169, 170, 247, 249), (69, 68, 356, 357), (167, 168, 251, 250), (158, 159, 391, 288), (70, 69, 357, 358), (130, 166, 253, 252), (159, 99, 271, 391), (71, 70, 358, 359), (10, 9, 255, 254), (0, 160, 412, 384), (72, 71, 359, 360), (12, 11, 257, 256), (160, 161, 231, 412), (73, 72, 360, 361), (14, 13, 259, 258), (163, 162, 233, 413), (74, 73, 361, 362), (16, 15, 261, 260), (1, 163, 413, 232), (75, 74, 362, 363), (18, 17, 263, 262), (114, 164, 414, 303), (76, 75, 363, 364), (20, 19, 265, 264), (164, 165, 385, 414), (77, 76, 364, 365), (21, 22, 267, 266), (78, 77, 365, 366), (22, 23, 268, 267), (79, 78, 366, 367), (181, 182, 270, 269), (193, 192, 423, 424), (80, 79, 367, 368), (23, 181, 269, 268), (194, 193, 424, 425), (81, 80, 368, 369), (195, 194, 425, 426), (82, 81, 369, 370), (196, 195, 426, 427), (83, 82, 370, 371), (197, 196, 427, 428), (182, 83, 371, 270), (192, 198, 429, 423), (125, 20, 264, 372), (84, 85, 276, 278), (198, 199, 430, 429), (86, 87, 274, 279), (199, 200, 431, 430), (180, 21, 266, 382), (88, 89, 272, 280), (200, 201, 432, 431), (90, 24, 281, 282), (201, 202, 433, 432), (92, 91, 283, 277), (202, 203, 434, 433), (93, 92, 277, 284), (203, 204, 435, 434), (172, 173, 246, 312), (94, 93, 284, 275), (204, 205, 436, 435), (126, 125, 372, 376), (95, 94, 275, 285), (205, 197, 428, 436), (8, 132, 377, 241), (96, 95, 285, 273), (129, 127, 379, 378), (97, 96, 273, 286), (127, 128, 240, 379), (98, 97, 286, 287), (7, 129, 378, 306), (99, 98, 287, 271), (131, 126, 376, 380), (100, 158, 288, 289), (171, 172, 312, 248), (101, 100, 289, 290), (102, 101, 290, 291), (206, 207, 438, 437), (179, 180, 382, 381), (103, 102, 291, 292), (207, 208, 439, 438), (178, 179, 381, 383), (104, 103, 292, 293), (208, 209, 440, 439), (175, 176, 242, 245), (105, 104, 293, 294), (209, 210, 441, 440), (132, 131, 380, 377), (106, 105, 294, 295), (210, 211, 442, 441), (177, 178, 383, 243), (107, 106, 295, 296), (211, 212, 443, 442), (108, 107, 296, 297), (212, 213, 444, 443)])
me_vert.polygons.foreach_set('use_smooth', [True] * 545)
_uv = me_vert.uv_layers.new(name='UVMap')
_uv.uv.foreach_set('vector', [0.4676, 0.1975, 0.4966, 0.1988, 0.4699, 0.1888, 0.4692, 0.1643, 0.4701, 0.1782, 0.4966, 0.1988, 0.4966, 0.1988, 0.4962, 0.1817, 0.4674, 0.1494, 0.4692, 0.1643, 0.4988, 0.1586, 0.4684, 0.1369, 0.4674, 0.1494, 0.4962, 0.1817, 0.4988, 0.1586, 0.4979, 0.1351, 0.4703, 0.1265, 0.4684, 0.1369, 0.4946, 0.1211, 0.4742, 0.1178, 0.4703, 0.1265, 0.4979, 0.1351, 0.4814, 0.1129, 0.4742, 0.1178, 0.4946, 0.1211, 0.4875, 0.1128, 0.4701, 0.1782, 0.4699, 0.1888, 0.4966, 0.1988, 0.308, 0.7701, 0.3041, 0.7653, 0.2699, 0.74, 0.3129, 0.768, 0.3244, 0.7374, 0.2325, 0.6767, 0.2418, 0.6648, 0.3266, 0.7219, 0.2699, 0.74, 0.2329, 0.7159, 0.2227, 0.7093, 0.2325, 0.6767, 0.2183, 0.6473, 0.2025, 0.6329, 0.2329, 0.4858, 0.2025, 0.6329, 0.1767, 0.6053, 0.2329, 0.4858, 0.1767, 0.6053, 0.1618, 0.5862, 0.2329, 0.4858, 0.1575, 0.5813, 0.2329, 0.4858, 0.1618, 0.5862, 0.09322, 0.5377, 0.1044, 0.5213, 0.2329, 0.4858, 0.1044, 0.5213, 0.114, 0.5129, 0.2329, 0.4858, 0.114, 0.5129, 0.1132, 0.5067, 0.2329, 0.4858, 0.1132, 0.5067, 0.1244, 0.4929, 0.2329, 0.4858, 0.1244, 0.4929, 0.1241, 0.463, 0.1298, 0.4317, 0.1351, 0.412, 0.2329, 0.4858, 0.1351, 0.412, 0.1477, 0.3691, 0.1502, 0.3611, 0.1552, 0.3568, 0.2329, 0.4858, 0.2603, 0.258, 0.2539, 0.2673, 0.2329, 0.4858, 0.2279, 0.2865, 0.2329, 0.4858, 0.2539, 0.2673, 0.205, 0.3049, 0.2329, 0.4858, 0.2279, 0.2865, 0.1869, 0.3221, 0.2329, 0.4858, 0.205, 0.3049, 0.1781, 0.3328, 0.2329, 0.4858, 0.1869, 0.3221, 0.1552, 0.3568, 0.1591, 0.3587, 0.1676, 0.3472, 0.1781, 0.3328, 0.2329, 0.4858, 0.3799, 0.155, 0.3834, 0.1566, 0.3875, 0.1545, 0.3746, 0.218, 0.3209, 0.2344, 0.337, 0.2698, 0.2325, 0.6767, 0.2279, 0.678, 0.2287, 0.6559, 0.2418, 0.6648, 0.337, 0.2698, 0.3209, 0.2344, 0.3059, 0.2415, 0.2969, 0.3529, 0.2969, 0.3529, 0.3059, 0.2415, 0.2996, 0.2375, 0.2329, 0.4858, 0.278, 0.2293, 0.2702, 0.2381, 0.2969, 0.3529, 0.2996, 0.2375, 0.2924, 0.2291, 0.2969, 0.3529, 0.2924, 0.2291, 0.2854, 0.2269, 0.2969, 0.3529, 0.2854, 0.2269, 0.278, 0.2293, 0.2329, 0.4858, 0.4676, 0.1975, 0.4573, 0.2037, 0.5011, 0.2029, 0.4966, 0.1988, 0.2329, 0.4858, 0.2702, 0.2381, 0.2603, 0.258, 0.3799, 0.155, 0.3875, 0.1545, 0.3903, 0.1512, 0.3767, 0.1509, 0.3767, 0.1509, 0.3903, 0.1512, 0.3919, 0.1466, 0.3752, 0.148, 0.3752, 0.148, 0.3919, 0.1466, 0.3931, 0.1429, 0.3732, 0.1427, 0.3732, 0.1427, 0.3931, 0.1429, 0.3935, 0.1363, 0.372, 0.1362, 0.372, 0.1362, 0.3935, 0.1363, 0.3929, 0.1317, 0.3716, 0.1312, 0.3716, 0.1312, 0.3929, 0.1317, 0.392, 0.1258, 0.3726, 0.1265, 0.3726, 0.1265, 0.392, 0.1258, 0.3901, 0.122, 0.374, 0.1219, 0.374, 0.1219, 0.3901, 0.122, 0.3877, 0.118, 0.3771, 0.1178, 0.3824, 0.1157, 0.3771, 0.1178, 0.3877, 0.118, 0.1575, 0.5813, 0.154, 0.5757, 0.2329, 0.4858, 0.2329, 0.4858, 0.154, 0.5757, 0.09322, 0.5377, 0.09701, 0.5419, 0.09322, 0.5377, 0.154, 0.5757, 0.08388, 0.5526, 0.09701, 0.5419, 0.154, 0.5757, 0.1298, 0.5795, 0.154, 0.5757, 0.1268, 0.574, 0.1044, 0.5766, 0.1268, 0.574, 0.09571, 0.5746, 0.09571, 0.5746, 0.1268, 0.574, 0.09691, 0.5671, 0.154, 0.5757, 0.1268, 0.574, 0.08388, 0.5526, 0.1268, 0.574, 0.08388, 0.5526, 0.09691, 0.5671, 0.08366, 0.5605, 0.09691, 0.5671, 0.08388, 0.5526, 0.2227, 0.7279, 0.2227, 0.7093, 0.2329, 0.7159, 0.2278, 0.7293, 0.2699, 0.74, 0.2684, 0.7484, 0.2278, 0.7293, 0.2329, 0.7159, 0.2655, 0.7649, 0.224, 0.7544, 0.2278, 0.7293, 0.2684, 0.7484, 0.2634, 0.777, 0.2285, 0.7647, 0.224, 0.7544, 0.2655, 0.7649, 0.2964, 0.7885, 0.2918, 0.7926, 0.2895, 0.7882, 0.2634, 0.777, 0.2634, 0.777, 0.2895, 0.7882, 0.2621, 0.7887, 0.2601, 0.8052, 0.2218, 0.8181, 0.2232, 0.7894, 0.2621, 0.7887, 0.2218, 0.8181, 0.2601, 0.8052, 0.2294, 0.8169, 0.2601, 0.8052, 0.2624, 0.821, 0.2294, 0.8169, 0.2763, 0.8228, 0.2648, 0.8384, 0.2614, 0.8309, 0.2624, 0.821, 0.2294, 0.8169, 0.2624, 0.821, 0.2614, 0.8309, 0.2296, 0.8508, 0.2534, 0.8452, 0.2328, 0.8632, 0.2296, 0.8508, 0.2614, 0.8309, 0.2328, 0.8632, 0.2534, 0.8452, 0.2377, 0.8639, 0.2869, 0.7963, 0.2763, 0.8228, 0.2624, 0.821, 0.2601, 0.8052, 0.2869, 0.7963, 0.2601, 0.8052, 0.2621, 0.7887, 0.2895, 0.7882, 0.2285, 0.7647, 0.2634, 0.777, 0.2621, 0.7887, 0.2232, 0.7894, 0.3029, 0.7744, 0.2655, 0.7649, 0.2684, 0.7484, 0.3041, 0.7653, 0.2964, 0.7885, 0.2634, 0.777, 0.2655, 0.7649, 0.3029, 0.7744, 0.3041, 0.7653, 0.2684, 0.7484, 0.2699, 0.74, 0.3129, 0.768, 0.2699, 0.74, 0.2325, 0.6767, 0.3244, 0.7374, 0.2246, 0.6533, 0.2183, 0.6473, 0.2329, 0.4858, 0.2287, 0.6559, 0.2246, 0.6533, 0.2329, 0.4858, 0.2418, 0.6648, 0.2287, 0.6559, 0.2329, 0.4858, 0.3266, 0.7219, 0.2418, 0.6648, 0.2329, 0.4858, 0.3303, 0.7275, 0.3266, 0.7219, 0.2329, 0.4858, 0.3347, 0.7212, 0.3303, 0.7275, 0.2329, 0.4858, 0.2329, 0.4858, 0.4711, 0.5727, 0.3347, 0.7212, 0.393, 0.7393, 0.3595, 0.7294, 0.3347, 0.7212, 0.4711, 0.5727, 0.393, 0.7393, 0.4711, 0.5727, 0.407, 0.7427, 0.4683, 0.7505, 0.407, 0.7427, 0.4711, 0.5727, 0.479, 0.762, 0.4683, 0.7505, 0.4711, 0.5727, 0.4851, 0.7564, 0.479, 0.762, 0.4711, 0.5727, 0.4941, 0.7619, 0.4851, 0.7564, 0.4711, 0.5727, 0.4998, 0.7608, 0.4941, 0.7619, 0.4711, 0.5727, 0.4998, 0.751, 0.4998, 0.7608, 0.4711, 0.5727, 0.5215, 0.748, 0.4998, 0.751, 0.4711, 0.5727, 0.5576, 0.7433, 0.5215, 0.748, 0.4711, 0.5727, 0.5495, 0.766, 0.5576, 0.7433, 0.6837, 0.718, 0.55, 0.7994, 0.5495, 0.766, 0.6837, 0.718, 0.5568, 0.8282, 0.55, 0.7994, 0.6837, 0.718, 0.575, 0.8313, 0.5568, 0.8282, 0.6837, 0.718, 0.6065, 0.8237, 0.575, 0.8313, 0.6837, 0.718, 0.6662, 0.7987, 0.6065, 0.8237, 0.6837, 0.718, 0.738, 0.7579, 0.6662, 0.7987, 0.6837, 0.718, 0.7877, 0.7214, 0.738, 0.7579, 0.6837, 0.718, 0.8091, 0.703, 0.7877, 0.7214, 0.6837, 0.718, 0.4711, 0.5727, 0.6837, 0.718, 0.5576, 0.7433, 0.6837, 0.718, 0.4711, 0.5727, 0.7881, 0.6138, 0.7881, 0.6138, 0.8075, 0.6225, 0.6837, 0.718, 0.8075, 0.6225, 0.8149, 0.6315, 0.6837, 0.718, 0.8149, 0.6315, 0.832, 0.6647, 0.6837, 0.718, 0.832, 0.6647, 0.8326, 0.6716, 0.6837, 0.718, 0.8326, 0.6716, 0.8231, 0.6873, 0.6837, 0.718, 0.8231, 0.6873, 0.8127, 0.6995, 0.6837, 0.718, 0.6837, 0.718, 0.8127, 0.6995, 0.8091, 0.703, 0.8178, 0.7033, 0.8146, 0.7077, 0.8091, 0.703, 0.8127, 0.6995, 0.8253, 0.6962, 0.8096, 0.7208, 0.8146, 0.7077, 0.8178, 0.7033, 0.8394, 0.694, 0.81, 0.742, 0.8096, 0.7208, 0.8253, 0.6962, 0.8588, 0.7038, 0.8189, 0.7613, 0.81, 0.742, 0.8394, 0.694, 0.8705, 0.7146, 0.8377, 0.7792, 0.8189, 0.7613, 0.8588, 0.7038, 0.8829, 0.7352, 0.8586, 0.7877, 0.8377, 0.7792, 0.8705, 0.7146, 0.8871, 0.7569, 0.8718, 0.7856, 0.8586, 0.7877, 0.8829, 0.7352, 0.8837, 0.7708, 0.8799, 0.7751, 0.8718, 0.7856, 0.8871, 0.7569, 0.9016, 0.7877, 0.8977, 0.7914, 0.8799, 0.7751, 0.8837, 0.7708, 0.9116, 0.8003, 0.8977, 0.7914, 0.9016, 0.7877, 0.758, 0.2936, 0.7508, 0.2935, 0.7892, 0.3262, 0.7823, 0.3126, 0.7641, 0.2852, 0.758, 0.2936, 0.7823, 0.3126, 0.7774, 0.2919, 0.7717, 0.2854, 0.7641, 0.2852, 0.7774, 0.2919, 0.5971, 0.2032, 0.5689, 0.2122, 0.6039, 0.2205, 0.6108, 0.2098, 0.6095, 0.2041, 0.5971, 0.2032, 0.6108, 0.2098, 0.2969, 0.3529, 0.2329, 0.4858, 0.4711, 0.5727, 0.337, 0.2698, 0.2969, 0.3529, 0.4711, 0.5727, 0.3746, 0.218, 0.337, 0.2698, 0.4711, 0.5727, 0.3746, 0.218, 0.4711, 0.5727, 0.4096, 0.2099, 0.4096, 0.2099, 0.4711, 0.5727, 0.4409, 0.2058, 0.4409, 0.2058, 0.4711, 0.5727, 0.4573, 0.2037, 0.4573, 0.2037, 0.4711, 0.5727, 0.5011, 0.2029, 0.5011, 0.2029, 0.4711, 0.5727, 0.5689, 0.2122, 0.5188, 0.2046, 0.6039, 0.2205, 0.5689, 0.2122, 0.4711, 0.5727, 0.6039, 0.2205, 0.4711, 0.5727, 0.6569, 0.2379, 0.6569, 0.2379, 0.4711, 0.5727, 0.7257, 0.2751, 0.7257, 0.2751, 0.4711, 0.5727, 0.7508, 0.2935, 0.7892, 0.3262, 0.7508, 0.2935, 0.4711, 0.5727, 0.7892, 0.3262, 0.8094, 0.3572, 0.7881, 0.6138, 0.4711, 0.5727, 0.8094, 0.3572, 0.8317, 0.4056, 0.7881, 0.6138, 0.8317, 0.4056, 0.8442, 0.4546, 0.7881, 0.6138, 0.8442, 0.4546, 0.8438, 0.503, 0.7881, 0.6138, 0.8438, 0.503, 0.8301, 0.5487, 0.7881, 0.6138, 0.8301, 0.5487, 0.8115, 0.5814, 0.7881, 0.6138, 0.6809, 0.2305, 0.6863, 0.2288, 0.6759, 0.2302, 0.6863, 0.2288, 0.6907, 0.2254, 0.6733, 0.2262, 0.6759, 0.2302, 0.6907, 0.2254, 0.6935, 0.2189, 0.6716, 0.2199, 0.6733, 0.2262, 0.6935, 0.2189, 0.6914, 0.21, 0.6712, 0.2114, 0.6716, 0.2199, 0.6914, 0.21, 0.6878, 0.2039, 0.6729, 0.2059, 0.6712, 0.2114, 0.677, 0.2028, 0.6729, 0.2059, 0.6878, 0.2039, 0.6847, 0.2025, 0.6823, 0.2022, 0.677, 0.2028, 0.6847, 0.2025, 0.8401, 0.3811, 0.8377, 0.382, 0.8349, 0.3801, 0.842, 0.3788, 0.842, 0.3788, 0.8349, 0.3801, 0.8332, 0.3769, 0.8434, 0.3759, 0.8434, 0.3759, 0.8332, 0.3769, 0.832, 0.3731, 0.8438, 0.3709, 0.8438, 0.3709, 0.832, 0.3731, 0.8318, 0.3678, 0.8426, 0.366, 0.8426, 0.366, 0.8318, 0.3678, 0.8336, 0.3622, 0.8405, 0.3623, 0.8372, 0.3607, 0.8405, 0.3623, 0.8336, 0.3622, 0.1477, 0.3383, 0.1439, 0.3347, 0.157, 0.3342, 0.1535, 0.3381, 0.1439, 0.3347, 0.1423, 0.3286, 0.1579, 0.3281, 0.157, 0.3342, 0.1423, 0.3286, 0.1421, 0.3225, 0.158, 0.3219, 0.1579, 0.3281, 0.1421, 0.3225, 0.1433, 0.3164, 0.1546, 0.316, 0.158, 0.3219, 0.1433, 0.3164, 0.1472, 0.3129, 0.1509, 0.3128, 0.1546, 0.316, 0.4676, 0.1975, 0.4699, 0.1888, 0.4966, 0.1988, 0.4692, 0.1643, 0.4966, 0.1988, 0.4701, 0.1782, 0.4966, 0.1988, 0.4692, 0.1643, 0.4674, 0.1494, 0.4962, 0.1817, 0.4988, 0.1586, 0.4962, 0.1817, 0.4674, 0.1494, 0.4684, 0.1369, 0.4988, 0.1586, 0.4684, 0.1369, 0.4703, 0.1265, 0.4979, 0.1351, 0.4946, 0.1211, 0.4979, 0.1351, 0.4703, 0.1265, 0.4742, 0.1178, 0.4814, 0.1129, 0.4875, 0.1128, 0.4946, 0.1211, 0.4742, 0.1178, 0.4701, 0.1782, 0.4966, 0.1988, 0.4699, 0.1888, 0.308, 0.7701, 0.3129, 0.768, 0.2699, 0.74, 0.3041, 0.7653, 0.3244, 0.7374, 0.3266, 0.7219, 0.2418, 0.6648, 0.2325, 0.6767, 0.2699, 0.74, 0.2325, 0.6767, 0.2227, 0.7093, 0.2329, 0.7159, 0.2183, 0.6473, 0.2329, 0.4858, 0.2025, 0.6329, 0.2025, 0.6329, 0.2329, 0.4858, 0.1767, 0.6053, 0.1767, 0.6053, 0.2329, 0.4858, 0.1618, 0.5862, 0.1575, 0.5813, 0.1618, 0.5862, 0.2329, 0.4858, 0.09322, 0.5377, 0.2329, 0.4858, 0.1044, 0.5213, 0.1044, 0.5213, 0.2329, 0.4858, 0.114, 0.5129, 0.114, 0.5129, 0.2329, 0.4858, 0.1132, 0.5067, 0.1132, 0.5067, 0.2329, 0.4858, 0.1244, 0.4929, 0.1244, 0.4929, 0.2329, 0.4858, 0.1351, 0.412, 0.1298, 0.4317, 0.1241, 0.463, 0.1351, 0.412, 0.2329, 0.4858, 0.1552, 0.3568, 0.1502, 0.3611, 0.1477, 0.3691, 0.2603, 0.258, 0.2329, 0.4858, 0.2539, 0.2673, 0.2279, 0.2865, 0.2539, 0.2673, 0.2329, 0.4858, 0.205, 0.3049, 0.2279, 0.2865, 0.2329, 0.4858, 0.1869, 0.3221, 0.205, 0.3049, 0.2329, 0.4858, 0.1781, 0.3328, 0.1869, 0.3221, 0.2329, 0.4858, 0.1552, 0.3568, 0.2329, 0.4858, 0.1781, 0.3328, 0.1676, 0.3472, 0.1591, 0.3587, 0.3799, 0.155, 0.3875, 0.1545, 0.3834, 0.1566, 0.3746, 0.218, 0.337, 0.2698, 0.3209, 0.2344, 0.2325, 0.6767, 0.2418, 0.6648, 0.2287, 0.6559, 0.2279, 0.678, 0.337, 0.2698, 0.2969, 0.3529, 0.3059, 0.2415, 0.3209, 0.2344, 0.2969, 0.3529, 0.2996, 0.2375, 0.3059, 0.2415, 0.2329, 0.4858, 0.2702, 0.2381, 0.278, 0.2293, 0.2969, 0.3529, 0.2924, 0.2291, 0.2996, 0.2375, 0.2969, 0.3529, 0.2854, 0.2269, 0.2924, 0.2291, 0.2969, 0.3529, 0.2329, 0.4858, 0.278, 0.2293, 0.2854, 0.2269, 0.4676, 0.1975, 0.4966, 0.1988, 0.5011, 0.2029, 0.4573, 0.2037, 0.2329, 0.4858, 0.2603, 0.258, 0.2702, 0.2381, 0.3799, 0.155, 0.3767, 0.1509, 0.3903, 0.1512, 0.3875, 0.1545, 0.3767, 0.1509, 0.3752, 0.148, 0.3919, 0.1466, 0.3903, 0.1512, 0.3752, 0.148, 0.3732, 0.1427, 0.3931, 0.1429, 0.3919, 0.1466, 0.3732, 0.1427, 0.372, 0.1362, 0.3935, 0.1363, 0.3931, 0.1429, 0.372, 0.1362, 0.3716, 0.1312, 0.3929, 0.1317, 0.3935, 0.1363, 0.3716, 0.1312, 0.3726, 0.1265, 0.392, 0.1258, 0.3929, 0.1317, 0.3726, 0.1265, 0.374, 0.1219, 0.3901, 0.122, 0.392, 0.1258, 0.374, 0.1219, 0.3771, 0.1178, 0.3877, 0.118, 0.3901, 0.122, 0.3824, 0.1157, 0.3877, 0.118, 0.3771, 0.1178, 0.1575, 0.5813, 0.2329, 0.4858, 0.154, 0.5757, 0.2329, 0.4858, 0.09322, 0.5377, 0.154, 0.5757, 0.09701, 0.5419, 0.154, 0.5757, 0.09322, 0.5377, 0.08388, 0.5526, 0.154, 0.5757, 0.09701, 0.5419, 0.1298, 0.5795, 0.1268, 0.574, 0.154, 0.5757, 0.1044, 0.5766, 0.09571, 0.5746, 0.1268, 0.574, 0.09571, 0.5746, 0.09691, 0.5671, 0.1268, 0.574, 0.154, 0.5757, 0.08388, 0.5526, 0.1268, 0.574, 0.1268, 0.574, 0.09691, 0.5671, 0.08388, 0.5526, 0.08366, 0.5605, 0.08388, 0.5526, 0.09691, 0.5671, 0.2227, 0.7279, 0.2278, 0.7293, 0.2329, 0.7159, 0.2227, 0.7093, 0.2699, 0.74, 0.2329, 0.7159, 0.2278, 0.7293, 0.2684, 0.7484, 0.2655, 0.7649, 0.2684, 0.7484, 0.2278, 0.7293, 0.224, 0.7544, 0.2634, 0.777, 0.2655, 0.7649, 0.224, 0.7544, 0.2285, 0.7647, 0.2964, 0.7885, 0.2634, 0.777, 0.2895, 0.7882, 0.2918, 0.7926, 0.2634, 0.777, 0.2621, 0.7887, 0.2895, 0.7882, 0.2601, 0.8052, 0.2621, 0.7887, 0.2232, 0.7894, 0.2218, 0.8181, 0.2218, 0.8181, 0.2294, 0.8169, 0.2601, 0.8052, 0.2601, 0.8052, 0.2294, 0.8169, 0.2624, 0.821, 0.2763, 0.8228, 0.2624, 0.821, 0.2614, 0.8309, 0.2648, 0.8384, 0.2294, 0.8169, 0.2296, 0.8508, 0.2614, 0.8309, 0.2624, 0.821, 0.2534, 0.8452, 0.2614, 0.8309, 0.2296, 0.8508, 0.2328, 0.8632, 0.2328, 0.8632, 0.2377, 0.8639, 0.2534, 0.8452, 0.2869, 0.7963, 0.2601, 0.8052, 0.2624, 0.821, 0.2763, 0.8228, 0.2869, 0.7963, 0.2895, 0.7882, 0.2621, 0.7887, 0.2601, 0.8052, 0.2285, 0.7647, 0.2232, 0.7894, 0.2621, 0.7887, 0.2634, 0.777, 0.3029, 0.7744, 0.3041, 0.7653, 0.2684, 0.7484, 0.2655, 0.7649, 0.2964, 0.7885, 0.3029, 0.7744, 0.2655, 0.7649, 0.2634, 0.777, 0.3041, 0.7653, 0.2699, 0.74, 0.2684, 0.7484, 0.3129, 0.768, 0.3244, 0.7374, 0.2325, 0.6767, 0.2699, 0.74, 0.2246, 0.6533, 0.2329, 0.4858, 0.2183, 0.6473, 0.2287, 0.6559, 0.2329, 0.4858, 0.2246, 0.6533, 0.2418, 0.6648, 0.2329, 0.4858, 0.2287, 0.6559, 0.3266, 0.7219, 0.2329, 0.4858, 0.2418, 0.6648, 0.3303, 0.7275, 0.2329, 0.4858, 0.3266, 0.7219, 0.3347, 0.7212, 0.2329, 0.4858, 0.3303, 0.7275, 0.2329, 0.4858, 0.3347, 0.7212, 0.4711, 0.5727, 0.393, 0.7393, 0.4711, 0.5727, 0.3347, 0.7212, 0.3595, 0.7294, 0.393, 0.7393, 0.407, 0.7427, 0.4711, 0.5727, 0.4683, 0.7505, 0.4711, 0.5727, 0.407, 0.7427, 0.479, 0.762, 0.4711, 0.5727, 0.4683, 0.7505, 0.4851, 0.7564, 0.4711, 0.5727, 0.479, 0.762, 0.4941, 0.7619, 0.4711, 0.5727, 0.4851, 0.7564, 0.4998, 0.7608, 0.4711, 0.5727, 0.4941, 0.7619, 0.4998, 0.751, 0.4711, 0.5727, 0.4998, 0.7608, 0.5215, 0.748, 0.4711, 0.5727, 0.4998, 0.751, 0.5576, 0.7433, 0.4711, 0.5727, 0.5215, 0.748, 0.5495, 0.766, 0.6837, 0.718, 0.5576, 0.7433, 0.55, 0.7994, 0.6837, 0.718, 0.5495, 0.766, 0.5568, 0.8282, 0.6837, 0.718, 0.55, 0.7994, 0.575, 0.8313, 0.6837, 0.718, 0.5568, 0.8282, 0.6065, 0.8237, 0.6837, 0.718, 0.575, 0.8313, 0.6662, 0.7987, 0.6837, 0.718, 0.6065, 0.8237, 0.738, 0.7579, 0.6837, 0.718, 0.6662, 0.7987, 0.7877, 0.7214, 0.6837, 0.718, 0.738, 0.7579, 0.8091, 0.703, 0.6837, 0.718, 0.7877, 0.7214, 0.4711, 0.5727, 0.5576, 0.7433, 0.6837, 0.718, 0.6837, 0.718, 0.7881, 0.6138, 0.4711, 0.5727, 0.7881, 0.6138, 0.6837, 0.718, 0.8075, 0.6225, 0.8075, 0.6225, 0.6837, 0.718, 0.8149, 0.6315, 0.8149, 0.6315, 0.6837, 0.718, 0.832, 0.6647, 0.832, 0.6647, 0.6837, 0.718, 0.8326, 0.6716, 0.8326, 0.6716, 0.6837, 0.718, 0.8231, 0.6873, 0.8231, 0.6873, 0.6837, 0.718, 0.8127, 0.6995, 0.6837, 0.718, 0.8091, 0.703, 0.8127, 0.6995, 0.8178, 0.7033, 0.8127, 0.6995, 0.8091, 0.703, 0.8146, 0.7077, 0.8253, 0.6962, 0.8178, 0.7033, 0.8146, 0.7077, 0.8096, 0.7208, 0.8394, 0.694, 0.8253, 0.6962, 0.8096, 0.7208, 0.81, 0.742, 0.8588, 0.7038, 0.8394, 0.694, 0.81, 0.742, 0.8189, 0.7613, 0.8705, 0.7146, 0.8588, 0.7038, 0.8189, 0.7613, 0.8377, 0.7792, 0.8829, 0.7352, 0.8705, 0.7146, 0.8377, 0.7792, 0.8586, 0.7877, 0.8871, 0.7569, 0.8829, 0.7352, 0.8586, 0.7877, 0.8718, 0.7856, 0.8837, 0.7708, 0.8871, 0.7569, 0.8718, 0.7856, 0.8799, 0.7751, 0.9016, 0.7877, 0.8837, 0.7708, 0.8799, 0.7751, 0.8977, 0.7914, 0.9116, 0.8003, 0.9016, 0.7877, 0.8977, 0.7914, 0.758, 0.2936, 0.7823, 0.3126, 0.7892, 0.3262, 0.7508, 0.2935, 0.7641, 0.2852, 0.7774, 0.2919, 0.7823, 0.3126, 0.758, 0.2936, 0.7717, 0.2854, 0.7774, 0.2919, 0.7641, 0.2852, 0.5971, 0.2032, 0.6108, 0.2098, 0.6039, 0.2205, 0.5689, 0.2122, 0.6095, 0.2041, 0.6108, 0.2098, 0.5971, 0.2032, 0.2969, 0.3529, 0.4711, 0.5727, 0.2329, 0.4858, 0.337, 0.2698, 0.4711, 0.5727, 0.2969, 0.3529, 0.3746, 0.218, 0.4711, 0.5727, 0.337, 0.2698, 0.3746, 0.218, 0.4096, 0.2099, 0.4711, 0.5727, 0.4096, 0.2099, 0.4409, 0.2058, 0.4711, 0.5727, 0.4409, 0.2058, 0.4573, 0.2037, 0.4711, 0.5727, 0.4573, 0.2037, 0.5011, 0.2029, 0.4711, 0.5727, 0.5011, 0.2029, 0.5188, 0.2046, 0.5689, 0.2122, 0.4711, 0.5727, 0.6039, 0.2205, 0.4711, 0.5727, 0.5689, 0.2122, 0.6039, 0.2205, 0.6569, 0.2379, 0.4711, 0.5727, 0.6569, 0.2379, 0.7257, 0.2751, 0.4711, 0.5727, 0.7257, 0.2751, 0.7508, 0.2935, 0.4711, 0.5727, 0.7892, 0.3262, 0.4711, 0.5727, 0.7508, 0.2935, 0.7892, 0.3262, 0.4711, 0.5727, 0.7881, 0.6138, 0.8094, 0.3572, 0.8094, 0.3572, 0.7881, 0.6138, 0.8317, 0.4056, 0.8317, 0.4056, 0.7881, 0.6138, 0.8442, 0.4546, 0.8442, 0.4546, 0.7881, 0.6138, 0.8438, 0.503, 0.8438, 0.503, 0.7881, 0.6138, 0.8301, 0.5487, 0.8301, 0.5487, 0.7881, 0.6138, 0.8115, 0.5814, 0.6809, 0.2305, 0.6759, 0.2302, 0.6863, 0.2288, 0.6863, 0.2288, 0.6759, 0.2302, 0.6733, 0.2262, 0.6907, 0.2254, 0.6907, 0.2254, 0.6733, 0.2262, 0.6716, 0.2199, 0.6935, 0.2189, 0.6935, 0.2189, 0.6716, 0.2199, 0.6712, 0.2114, 0.6914, 0.21, 0.6914, 0.21, 0.6712, 0.2114, 0.6729, 0.2059, 0.6878, 0.2039, 0.677, 0.2028, 0.6847, 0.2025, 0.6878, 0.2039, 0.6729, 0.2059, 0.6823, 0.2022, 0.6847, 0.2025, 0.677, 0.2028, 0.8401, 0.3811, 0.842, 0.3788, 0.8349, 0.3801, 0.8377, 0.382, 0.842, 0.3788, 0.8434, 0.3759, 0.8332, 0.3769, 0.8349, 0.3801, 0.8434, 0.3759, 0.8438, 0.3709, 0.832, 0.3731, 0.8332, 0.3769, 0.8438, 0.3709, 0.8426, 0.366, 0.8318, 0.3678, 0.832, 0.3731, 0.8426, 0.366, 0.8405, 0.3623, 0.8336, 0.3622, 0.8318, 0.3678, 0.8372, 0.3607, 0.8336, 0.3622, 0.8405, 0.3623, 0.1477, 0.3383, 0.1535, 0.3381, 0.157, 0.3342, 0.1439, 0.3347, 0.1439, 0.3347, 0.157, 0.3342, 0.1579, 0.3281, 0.1423, 0.3286, 0.1423, 0.3286, 0.1579, 0.3281, 0.158, 0.3219, 0.1421, 0.3225, 0.1421, 0.3225, 0.158, 0.3219, 0.1546, 0.316, 0.1433, 0.3164, 0.1433, 0.3164, 0.1546, 0.316, 0.1509, 0.3128, 0.1472, 0.3129, 0.8528, 0.7382, 0.8528, 0.7382, 0.8528, 0.7381, 0.8528, 0.7381, 0.8547, 0.7322, 0.8547, 0.7322, 0.8547, 0.7321, 0.8547, 0.7321, 0.8528, 0.7382, 0.8528, 0.7382, 0.8528, 0.7381, 0.8528, 0.7381, 0.8547, 0.7322, 0.8547, 0.7322, 0.8547, 0.7321, 0.8547, 0.7321, 0.8528, 0.7382, 0.8528, 0.7382, 0.8528, 0.7381, 0.8528, 0.7381, 0.8547, 0.7322, 0.8547, 0.7322, 0.8547, 0.7321, 0.8547, 0.7321, 0.8527, 0.7382, 0.8528, 0.7382, 0.8528, 0.7381, 0.8527, 0.7382, 0.8547, 0.7322, 0.8547, 0.7322, 0.8547, 0.7321, 0.8547, 0.7321, 0.8527, 0.7382, 0.8527, 0.7382, 0.8527, 0.7382, 0.8527, 0.7382, 0.8547, 0.7322, 0.8547, 0.7322, 0.8547, 0.7321, 0.8547, 0.7321, 0.8527, 0.7382, 0.8527, 0.7382, 0.8527, 0.7382, 0.8527, 0.7382, 0.8547, 0.7322, 0.8547, 0.7322, 0.8547, 0.7321, 0.8547, 0.7321, 0.8529, 0.7383, 0.8529, 0.7383, 0.8529, 0.7383, 0.8529, 0.7383, 0.8529, 0.7383, 0.8529, 0.7383, 0.8529, 0.7383, 0.8529, 0.7383, 0.8529, 0.7383, 0.8528, 0.7383, 0.8528, 0.7383, 0.8529, 0.7383, 0.8527, 0.7382, 0.8527, 0.7382, 0.8527, 0.7382, 0.8527, 0.7382, 0.8528, 0.7383, 0.8528, 0.7383, 0.8528, 0.7383, 0.8528, 0.7383, 0.8528, 0.7383, 0.8528, 0.7383, 0.8528, 0.7383, 0.8528, 0.7383, 0.8528, 0.7383, 0.8528, 0.7383, 0.8528, 0.7383, 0.8528, 0.7383, 0.8535, 0.7324, 0.8535, 0.7324, 0.8535, 0.7323, 0.8535, 0.7323, 0.8528, 0.7383, 0.8528, 0.7383, 0.8528, 0.7383, 0.8528, 0.7383, 0.8528, 0.7383, 0.8528, 0.7383, 0.8528, 0.7383, 0.8528, 0.7383, 0.8535, 0.7324, 0.8535, 0.7324, 0.8535, 0.7323, 0.8535, 0.7323, 0.8528, 0.7383, 0.8527, 0.7383, 0.8527, 0.7383, 0.8528, 0.7383, 0.8535, 0.7324, 0.8535, 0.7324, 0.8535, 0.7323, 0.8535, 0.7323, 0.8528, 0.7383, 0.8527, 0.7383, 0.8527, 0.7383, 0.8528, 0.7383, 0.8531, 0.738, 0.8531, 0.738, 0.8531, 0.7379, 0.8531, 0.7379, 0.8531, 0.738, 0.8532, 0.738, 0.8532, 0.7379, 0.8531, 0.7379, 0.8535, 0.7324, 0.8535, 0.7324, 0.8535, 0.7323, 0.8535, 0.7323, 0.8532, 0.738, 0.8532, 0.738, 0.8532, 0.738, 0.8532, 0.738, 0.8535, 0.7324, 0.8535, 0.7324, 0.8535, 0.7323, 0.8535, 0.7323, 0.8532, 0.7381, 0.8532, 0.7381, 0.8532, 0.738, 0.8532, 0.738, 0.8535, 0.7324, 0.8535, 0.7324, 0.8535, 0.7323, 0.8535, 0.7323, 0.8535, 0.7324, 0.8535, 0.7324, 0.8535, 0.7323, 0.8535, 0.7323, 0.8531, 0.7384, 0.8531, 0.7384, 0.8531, 0.7384, 0.8531, 0.7384, 0.8531, 0.7384, 0.8531, 0.7384, 0.8531, 0.7384, 0.8531, 0.7384, 0.8535, 0.7324, 0.8535, 0.7324, 0.8535, 0.7323, 0.8535, 0.7323, 0.8531, 0.7384, 0.8532, 0.7384, 0.8532, 0.7384, 0.8531, 0.7384, 0.8533, 0.738, 0.8534, 0.738, 0.8534, 0.738, 0.8533, 0.738, 0.8535, 0.7324, 0.8535, 0.7324, 0.8535, 0.7323, 0.8535, 0.7323, 0.8532, 0.7384, 0.8532, 0.7384, 0.8532, 0.7383, 0.8532, 0.7384, 0.8534, 0.738, 0.8534, 0.738, 0.8534, 0.738, 0.8534, 0.738, 0.8535, 0.7324, 0.8535, 0.7324, 0.8535, 0.7323, 0.8535, 0.7323, 0.8531, 0.7384, 0.8531, 0.7384, 0.8531, 0.7383, 0.8531, 0.7383, 0.8534, 0.738, 0.8534, 0.738, 0.8534, 0.738, 0.8534, 0.738, 0.8535, 0.7324, 0.8535, 0.7324, 0.8535, 0.7323, 0.8535, 0.7323, 0.8532, 0.7384, 0.8532, 0.7384, 0.8532, 0.7383, 0.8532, 0.7383, 0.8534, 0.738, 0.8535, 0.738, 0.8534, 0.738, 0.8534, 0.738, 0.8535, 0.7324, 0.8535, 0.7324, 0.8535, 0.7323, 0.8535, 0.7323, 0.8531, 0.7384, 0.8531, 0.7384, 0.8531, 0.7384, 0.8531, 0.7383, 0.8535, 0.738, 0.8534, 0.738, 0.8534, 0.738, 0.8534, 0.738, 0.8531, 0.7384, 0.8531, 0.7384, 0.8531, 0.7384, 0.8531, 0.7384, 0.8534, 0.738, 0.8536, 0.738, 0.8536, 0.738, 0.8534, 0.738, 0.8536, 0.738, 0.8537, 0.738, 0.8537, 0.738, 0.8536, 0.738, 0.8537, 0.738, 0.8538, 0.738, 0.8538, 0.738, 0.8537, 0.738, 0.8538, 0.738, 0.8538, 0.738, 0.8538, 0.738, 0.8538, 0.738, 0.8538, 0.738, 0.8538, 0.738, 0.8538, 0.738, 0.8538, 0.738, 0.8538, 0.738, 0.8538, 0.738, 0.8538, 0.7379, 0.8538, 0.738, 0.8538, 0.738, 0.8539, 0.738, 0.8539, 0.738, 0.8538, 0.7379, 0.8539, 0.738, 0.8539, 0.738, 0.8539, 0.738, 0.8539, 0.738, 0.8539, 0.738, 0.8539, 0.738, 0.8539, 0.738, 0.8539, 0.738, 0.854, 0.738, 0.8539, 0.738, 0.8539, 0.738, 0.8539, 0.738, 0.854, 0.7381, 0.854, 0.738, 0.8539, 0.738, 0.854, 0.738, 0.8537, 0.7322, 0.8537, 0.7322, 0.8537, 0.7322, 0.8537, 0.7322, 0.854, 0.7381, 0.854, 0.7381, 0.854, 0.738, 0.854, 0.738, 0.8537, 0.7322, 0.8537, 0.7322, 0.8537, 0.7322, 0.8537, 0.7322, 0.854, 0.7381, 0.854, 0.7381, 0.854, 0.738, 0.854, 0.7381, 0.8537, 0.7322, 0.8537, 0.7322, 0.8537, 0.7322, 0.8537, 0.7322, 0.854, 0.7382, 0.854, 0.7381, 0.854, 0.7381, 0.854, 0.7381, 0.8537, 0.7322, 0.8537, 0.7322, 0.8537, 0.7321, 0.8537, 0.7322, 0.854, 0.7382, 0.854, 0.7382, 0.854, 0.7381, 0.854, 0.7381, 0.8537, 0.7322, 0.8537, 0.7322, 0.8537, 0.7321, 0.8537, 0.7321, 0.8539, 0.7382, 0.854, 0.7382, 0.854, 0.7381, 0.8539, 0.7381, 0.8537, 0.7322, 0.8537, 0.7322, 0.8537, 0.7321, 0.8537, 0.7321, 0.854, 0.7382, 0.8539, 0.7382, 0.8539, 0.7381, 0.854, 0.7381, 0.8537, 0.7322, 0.8537, 0.7322, 0.8537, 0.7321, 0.8537, 0.7321, 0.854, 0.7382, 0.854, 0.7382, 0.854, 0.7381, 0.854, 0.7382, 0.8537, 0.7322, 0.8537, 0.7322, 0.8537, 0.7321, 0.8537, 0.7321, 0.854, 0.7382, 0.854, 0.7382, 0.854, 0.7382, 0.854, 0.7382, 0.8537, 0.7322, 0.8537, 0.7322, 0.8537, 0.7321, 0.8537, 0.7321, 0.854, 0.7382, 0.854, 0.7382, 0.854, 0.7382, 0.854, 0.7382, 0.8537, 0.7322, 0.8537, 0.7322, 0.8537, 0.7321, 0.8537, 0.7321, 0.854, 0.7382, 0.854, 0.7382, 0.854, 0.7382, 0.854, 0.7382, 0.8537, 0.7322, 0.8537, 0.7322, 0.8537, 0.7321, 0.8537, 0.7321, 0.854, 0.7382, 0.854, 0.7382, 0.854, 0.7382, 0.854, 0.7382, 0.8537, 0.7322, 0.8537, 0.7322, 0.8537, 0.7321, 0.8537, 0.7321, 0.854, 0.7382, 0.854, 0.7382, 0.854, 0.7382, 0.854, 0.7382, 0.8537, 0.7322, 0.8537, 0.7322, 0.8537, 0.7321, 0.8537, 0.7321, 0.854, 0.7382, 0.854, 0.7382, 0.854, 0.7382, 0.854, 0.7382, 0.8537, 0.7322, 0.8537, 0.7322, 0.8537, 0.7321, 0.8537, 0.7321, 0.8541, 0.7382, 0.854, 0.7382, 0.854, 0.7382, 0.8541, 0.7382, 0.8537, 0.7322, 0.8538, 0.7322, 0.8538, 0.7321, 0.8537, 0.7321, 0.8541, 0.7382, 0.8541, 0.7382, 0.8541, 0.7382, 0.8541, 0.7382, 0.8538, 0.7322, 0.8538, 0.7322, 0.8538, 0.7321, 0.8538, 0.7321, 0.8541, 0.7382, 0.8541, 0.7382, 0.8541, 0.7382, 0.8541, 0.7382, 0.8527, 0.7383, 0.8527, 0.7383, 0.8527, 0.7382, 0.8527, 0.7382, 0.8538, 0.7322, 0.8538, 0.7322, 0.8538, 0.7321, 0.8538, 0.7321, 0.8541, 0.7382, 0.8541, 0.7382, 0.8541, 0.7382, 0.8541, 0.7382, 0.8527, 0.7383, 0.8528, 0.7383, 0.8528, 0.7383, 0.8527, 0.7383, 0.8538, 0.7322, 0.8538, 0.7322, 0.8538, 0.7321, 0.8538, 0.7321, 0.8542, 0.7382, 0.8541, 0.7382, 0.8541, 0.7382, 0.8542, 0.7382, 0.8528, 0.7383, 0.8528, 0.7383, 0.8528, 0.7383, 0.8528, 0.7383, 0.8538, 0.7322, 0.8538, 0.7322, 0.8538, 0.7322, 0.8538, 0.7321, 0.8541, 0.7382, 0.8542, 0.7382, 0.8542, 0.7382, 0.8541, 0.7382, 0.8528, 0.7383, 0.8528, 0.7383, 0.8528, 0.7383, 0.8528, 0.7383, 0.8538, 0.7322, 0.8537, 0.7322, 0.8537, 0.7322, 0.8538, 0.7322, 0.8542, 0.7383, 0.8541, 0.7382, 0.8541, 0.7382, 0.8542, 0.7382, 0.8528, 0.7383, 0.8528, 0.7383, 0.8528, 0.7383, 0.8528, 0.7383, 0.8542, 0.7383, 0.8542, 0.7383, 0.8542, 0.7382, 0.8542, 0.7382, 0.8528, 0.7383, 0.8527, 0.7383, 0.8528, 0.7383, 0.8528, 0.7383, 0.8542, 0.7383, 0.8542, 0.7383, 0.8542, 0.7382, 0.8542, 0.7382, 0.8527, 0.7383, 0.8528, 0.7383, 0.8528, 0.7383, 0.8528, 0.7383, 0.8541, 0.7383, 0.8542, 0.7383, 0.8542, 0.7382, 0.8541, 0.7382, 0.853, 0.7383, 0.853, 0.7383, 0.853, 0.7383, 0.853, 0.7383, 0.8541, 0.7383, 0.8541, 0.7383, 0.8541, 0.7382, 0.8541, 0.7382, 0.8532, 0.7384, 0.8532, 0.7384, 0.8532, 0.7383, 0.8532, 0.7383, 0.8541, 0.7383, 0.8541, 0.7383, 0.8541, 0.7382, 0.8541, 0.7382, 0.8532, 0.7384, 0.8532, 0.7384, 0.8532, 0.7383, 0.8532, 0.7383, 0.8541, 0.7383, 0.8541, 0.7383, 0.8541, 0.7382, 0.8541, 0.7382, 0.8532, 0.7384, 0.8532, 0.7384, 0.8532, 0.7383, 0.8532, 0.7383, 0.854, 0.7383, 0.8541, 0.7383, 0.8541, 0.7382, 0.854, 0.7382, 0.8532, 0.7384, 0.8532, 0.7384, 0.8532, 0.7383, 0.8532, 0.7383, 0.854, 0.7383, 0.854, 0.7383, 0.854, 0.7382, 0.854, 0.7382, 0.8532, 0.7384, 0.8532, 0.7384, 0.8532, 0.7383, 0.8532, 0.7383, 0.854, 0.7382, 0.854, 0.7383, 0.854, 0.7382, 0.854, 0.7382, 0.8532, 0.7384, 0.8532, 0.7384, 0.8532, 0.7383, 0.8532, 0.7383, 0.8531, 0.7381, 0.8531, 0.7381, 0.8531, 0.738, 0.8531, 0.738, 0.854, 0.7382, 0.854, 0.7382, 0.854, 0.7382, 0.854, 0.7382, 0.8532, 0.7384, 0.8532, 0.7384, 0.8532, 0.7384, 0.8532, 0.7384, 0.8531, 0.7381, 0.8531, 0.7381, 0.8531, 0.738, 0.8531, 0.738, 0.854, 0.7382, 0.854, 0.7382, 0.854, 0.7382, 0.854, 0.7382, 0.8531, 0.7384, 0.8531, 0.7384, 0.8531, 0.7384, 0.8531, 0.7384, 0.8527, 0.7382, 0.8527, 0.7382, 0.8527, 0.7382, 0.8527, 0.7382, 0.854, 0.7382, 0.854, 0.7382, 0.854, 0.7382, 0.854, 0.7382, 0.8531, 0.7384, 0.8531, 0.7384, 0.8531, 0.7384, 0.8531, 0.7384, 0.8527, 0.7382, 0.8527, 0.7383, 0.8527, 0.7382, 0.8527, 0.7382, 0.8539, 0.7383, 0.854, 0.7382, 0.854, 0.7382, 0.8539, 0.7382, 0.8531, 0.7384, 0.8531, 0.7384, 0.8531, 0.7384, 0.8531, 0.7384, 0.8527, 0.7383, 0.8527, 0.7383, 0.8527, 0.7383, 0.8527, 0.7382, 0.8538, 0.7383, 0.8539, 0.7383, 0.8539, 0.7382, 0.8538, 0.7383, 0.8531, 0.7384, 0.8531, 0.7384, 0.8531, 0.7384, 0.8531, 0.7384, 0.8527, 0.7383, 0.8527, 0.7383, 0.8527, 0.7382, 0.8527, 0.7382, 0.8537, 0.7383, 0.8538, 0.7383, 0.8538, 0.7383, 0.8537, 0.7383, 0.8531, 0.7384, 0.8531, 0.7384, 0.8531, 0.7383, 0.8531, 0.7383, 0.8527, 0.7382, 0.8527, 0.7382, 0.8527, 0.7382, 0.8527, 0.7382, 0.8536, 0.7383, 0.8537, 0.7383, 0.8537, 0.7383, 0.8536, 0.7383, 0.853, 0.7384, 0.8531, 0.7384, 0.8531, 0.7383, 0.853, 0.7383, 0.8527, 0.7382, 0.8527, 0.7382, 0.8527, 0.7382, 0.8527, 0.7382, 0.8536, 0.7383, 0.8536, 0.7383, 0.8536, 0.7383, 0.8536, 0.7383, 0.8533, 0.7383, 0.8534, 0.7383, 0.8534, 0.7383, 0.8533, 0.7383, 0.8536, 0.7383, 0.8536, 0.7383, 0.8536, 0.7383, 0.8536, 0.7383, 0.8534, 0.7383, 0.8534, 0.7383, 0.8534, 0.7383, 0.8534, 0.7383, 0.8536, 0.7383, 0.8536, 0.7383, 0.8536, 0.7383, 0.8536, 0.7383, 0.8534, 0.7383, 0.8535, 0.7383, 0.8535, 0.7383, 0.8534, 0.7383, 0.8544, 0.7321, 0.8544, 0.7321, 0.8544, 0.7321, 0.8544, 0.7321, 0.8536, 0.7383, 0.8536, 0.7383, 0.8536, 0.7383, 0.8536, 0.7383, 0.8534, 0.7383, 0.8534, 0.7383, 0.8534, 0.7383, 0.8534, 0.7383, 0.8544, 0.7321, 0.8544, 0.7321, 0.8544, 0.7321, 0.8544, 0.7321, 0.8535, 0.7383, 0.8536, 0.7383, 0.8536, 0.7383, 0.8535, 0.7383, 0.8544, 0.7321, 0.8544, 0.7321, 0.8544, 0.7321, 0.8544, 0.7321, 0.8535, 0.7383, 0.8535, 0.7383, 0.8535, 0.7383, 0.8535, 0.7383, 0.8544, 0.7321, 0.8544, 0.7321, 0.8544, 0.7321, 0.8544, 0.7321, 0.8535, 0.7383, 0.8535, 0.7383, 0.8535, 0.7383, 0.8535, 0.7383, 0.8544, 0.7321, 0.8544, 0.7321, 0.8544, 0.7321, 0.8544, 0.7321, 0.8535, 0.7383, 0.8535, 0.7383, 0.8535, 0.7383, 0.8535, 0.7383, 0.8544, 0.7321, 0.8543, 0.7322, 0.8543, 0.7321, 0.8544, 0.7321, 0.853, 0.7384, 0.853, 0.7384, 0.853, 0.7383, 0.853, 0.7383, 0.8531, 0.738, 0.8531, 0.738, 0.8531, 0.7379, 0.8531, 0.7379, 0.8543, 0.7322, 0.8543, 0.7321, 0.8543, 0.7321, 0.8543, 0.7321, 0.8532, 0.738, 0.8532, 0.738, 0.8532, 0.738, 0.8532, 0.7379, 0.8543, 0.7321, 0.8543, 0.7321, 0.8543, 0.7321, 0.8543, 0.7321, 0.8533, 0.7383, 0.8533, 0.7383, 0.8533, 0.7383, 0.8533, 0.7383, 0.8532, 0.738, 0.8532, 0.7381, 0.8532, 0.738, 0.8532, 0.738, 0.8543, 0.7321, 0.8543, 0.7321, 0.8543, 0.7321, 0.8543, 0.7321, 0.8532, 0.7381, 0.8533, 0.738, 0.8533, 0.738, 0.8532, 0.738, 0.8543, 0.7321, 0.8543, 0.7321, 0.8543, 0.7321, 0.8543, 0.7321, 0.8531, 0.738, 0.8531, 0.738, 0.8531, 0.7379, 0.8531, 0.7379, 0.8543, 0.7321, 0.8543, 0.7321, 0.8543, 0.7321, 0.8543, 0.7321, 0.8531, 0.738, 0.8531, 0.738, 0.8531, 0.7379, 0.8531, 0.738, 0.8543, 0.7321, 0.8543, 0.7321, 0.8543, 0.7321, 0.8543, 0.7321, 0.8532, 0.7384, 0.8532, 0.7384, 0.8532, 0.7383, 0.8532, 0.7383, 0.8531, 0.738, 0.8531, 0.738, 0.8531, 0.738, 0.8531, 0.738, 0.8543, 0.7321, 0.8544, 0.7321, 0.8544, 0.7321, 0.8543, 0.7321, 0.853, 0.7384, 0.853, 0.7384, 0.853, 0.7383, 0.853, 0.7383, 0.8531, 0.738, 0.8531, 0.738, 0.8531, 0.738, 0.8531, 0.738, 0.8544, 0.7321, 0.8544, 0.7321, 0.8544, 0.7321, 0.8544, 0.7321, 0.853, 0.7383, 0.853, 0.7383, 0.853, 0.7383, 0.853, 0.7383, 0.8531, 0.738, 0.8531, 0.738, 0.8531, 0.738, 0.8531, 0.738, 0.8529, 0.7383, 0.853, 0.7383, 0.853, 0.7383, 0.8529, 0.7383, 0.8531, 0.738, 0.8531, 0.738, 0.8531, 0.738, 0.8531, 0.738, 0.853, 0.7383, 0.853, 0.7383, 0.853, 0.7383, 0.853, 0.7383, 0.8531, 0.7381, 0.8531, 0.738, 0.8531, 0.738, 0.8531, 0.738, 0.8529, 0.7383, 0.8529, 0.7383, 0.8529, 0.7383, 0.8529, 0.7383, 0.8531, 0.7381, 0.8531, 0.7381, 0.8531, 0.738, 0.8531, 0.738, 0.853, 0.7384, 0.853, 0.7384, 0.853, 0.7383, 0.853, 0.7383, 0.853, 0.7381, 0.8531, 0.7381, 0.8531, 0.738, 0.853, 0.738, 0.8532, 0.7384, 0.8532, 0.7384, 0.8532, 0.7383, 0.8532, 0.7383, 0.853, 0.7381, 0.853, 0.7381, 0.853, 0.738, 0.853, 0.7381, 0.8529, 0.7381, 0.853, 0.7381, 0.853, 0.7381, 0.8529, 0.7381, 0.8547, 0.7322, 0.8547, 0.7322, 0.8547, 0.7321, 0.8547, 0.7321, 0.8532, 0.7383, 0.8533, 0.7383, 0.8533, 0.7383, 0.8532, 0.7383, 0.8529, 0.7381, 0.8529, 0.7381, 0.8529, 0.7381, 0.8529, 0.7381, 0.8547, 0.7322, 0.8547, 0.7322, 0.8547, 0.7321, 0.8547, 0.7321, 0.8532, 0.7383, 0.8532, 0.7383, 0.8532, 0.7383, 0.8532, 0.7383, 0.8529, 0.7381, 0.8529, 0.7381, 0.8529, 0.7381, 0.8529, 0.7381, 0.8547, 0.7322, 0.8547, 0.7322, 0.8547, 0.7321, 0.8547, 0.7321, 0.8532, 0.7384, 0.8532, 0.7384, 0.8532, 0.7383, 0.8532, 0.7383, 0.8528, 0.7381, 0.8529, 0.7381, 0.8529, 0.7381, 0.8528, 0.7381, 0.8547, 0.7322, 0.8547, 0.7322, 0.8547, 0.7321, 0.8547, 0.7321, 0.853, 0.7383, 0.853, 0.7384, 0.853, 0.7383, 0.853, 0.7383, 0.8528, 0.7381, 0.8528, 0.7381, 0.8528, 0.7381, 0.8528, 0.7381, 0.8547, 0.7322, 0.8547, 0.7322, 0.8547, 0.7321, 0.8547, 0.7321, 0.8532, 0.7384, 0.8532, 0.7383, 0.8532, 0.7383, 0.8532, 0.7383, 0.8528, 0.7381, 0.8528, 0.7381, 0.8528, 0.7381, 0.8528, 0.7381, 0.8547, 0.7322, 0.8547, 0.7322, 0.8547, 0.7321, 0.8547, 0.7321, 0.8528, 0.7382, 0.8528, 0.7381, 0.8528, 0.7381, 0.8528, 0.7381, 0.8547, 0.7322, 0.8547, 0.7322, 0.8547, 0.7321, 0.8547, 0.7321])
me_vert.materials.append(mat_material_001)
me_vert.update()

# ---- objects
ob_empty = bpy.data.objects.new('Empty', img_delirium_png)
ob_vert = bpy.data.objects.new('Vert', me_vert)

# ---- transforms, parenting, visibility, modifiers, constraints
ob_empty.location = (0.0, 0.0, -0.02973)
ob_empty.empty_display_type = 'IMAGE'
ob_vert.location = (0.0, 0.0, 0.0)
_m = ob_vert.modifiers.new('Smooth by Angle', 'NODES')
_m.node_group = ng_smooth_by_angle
_m.use_pin_to_last = True
_m.show_group_selector = False

# ---- collection membership
col_collection.objects.link(ob_empty)
col_collection.objects.link(ob_vert)

# ---- scene / render settings (as saved in the file)
scene.frame_start = 1; scene.frame_end = 250; scene.frame_set(1)
scene.render.engine = 'BLENDER_EEVEE_NEXT'
bpy.context.view_layer.update()

# ---- added for rendering (the .blend has no active camera and no usable light): camera, sun
cam_auto = bpy.data.cameras.new('AutoCamera')
cam_auto.lens = 50.0
cam_auto.sensor_width = 36.0
cam_auto.clip_end = 1000.0
ob_auto_camera = bpy.data.objects.new('AutoCamera', cam_auto)
scene.collection.objects.link(ob_auto_camera)
ob_auto_camera.location = (0.924868, -1.12113, 0.731207)
ob_auto_camera.rotation_euler = (1.09748, -7.21219e-08, 0.694738)
scene.camera = ob_auto_camera
light_auto_sun = bpy.data.lights.new('AutoSun', 'SUN')
light_auto_sun.energy = 3.0
light_auto_sun.angle = 0.0523599
ob_auto_sun = bpy.data.objects.new('AutoSun', light_auto_sun)
scene.collection.objects.link(ob_auto_sun)
ob_auto_sun.rotation_euler = (0.872665, 0.174533, 0.523599)
bpy.context.view_layer.update()
